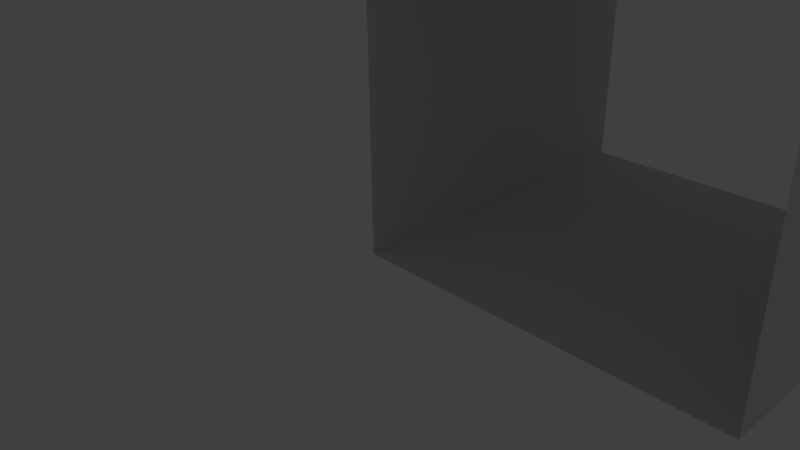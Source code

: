 # Source: tunnel-segment.blend  (saved by Blender 2.76.0; exported with 4.5.12 LTS)
import bpy
from mathutils import Matrix  # noqa: F401  (used for matrix-valued properties, if any)

bpy.ops.wm.read_factory_settings(use_empty=True)
scene = bpy.context.scene
scene.name = 'Scene'

# ---- collections
col_collection_1 = bpy.data.collections.new('Collection 1'); scene.collection.children.link(col_collection_1)

# ---- materials (node trees are filled in below, after node groups)
mat_test_level_walls = bpy.data.materials.new('test-level-walls')
mat_test_level_walls.alpha_threshold = 0.0
mat_test_level_walls.use_transparent_shadow = False
mat_test_level_walls.roughness = 0.5
mat_test_level_walls.line_color = (0.0, 0.0, 0.0, 1.0)

# ---- material node trees

# ---- world
world_world = bpy.data.worlds.new('World'); scene.world = world_world
world_world.color = (0.05088, 0.05088, 0.05088)
world_world.use_sun_shadow = False
world_world.sun_shadow_jitter_overblur = 0.0
world_world.cycles.sampling_method = 'MANUAL'
world_world.cycles.sample_map_resolution = 256

# ---- cameras
cam_camera = bpy.data.cameras.new('Camera')
cam_camera.clip_end = 100.0
cam_camera.lens = 35.0
cam_camera.sensor_width = 32.0
cam_camera.sensor_height = 18.0
cam_camera.ortho_scale = 7.314
cam_camera.dof.focus_distance = 0.0
cam_camera.dof.aperture_fstop = 128.0

# ---- lights
light_lamp = bpy.data.lights.new('Lamp', 'POINT')
light_lamp.transmission_factor = 0.0
light_lamp.cutoff_distance = 30.0
light_lamp.energy = 100.0
light_lamp.shadow_buffer_clip_start = 1.001
light_lamp.shadow_soft_size = 0.1
light_lamp.shadow_maximum_resolution = 0.006
light_lamp.use_absolute_resolution = True
light_lamp.cycles.use_multiple_importance_sampling = False

# ---- meshes
me_cube_002 = bpy.data.meshes.new('Cube.002')
me_cube_002.from_pydata([(1.0, 1.0, -1.0), (1.0, -1.0, -1.0), (-1.0, -1.0, -1.0), (-1.0, 1.0, -1.0), (1.0, 1.0, 1.0), (1.0, -1.0, 1.0), (-1.0, -1.0, 1.0), (-1.0, 1.0, 1.0)], [], [(0, 3, 2, 1), (4, 5, 6, 7), (0, 1, 5, 4), (2, 3, 7, 6)])
_uv = me_cube_002.uv_layers.new(name='UVMap')
_uv.uv.foreach_set('vector', [0.0, 0.0, 1.0, 0.0, 1.0, 1.0, 0.0, 1.0, 0.0, 0.0, 1.0, 0.0, 1.0, 1.0, 0.0, 1.0, 0.0, 0.0, 1.0, 0.0, 1.0, 1.0, 0.0, 1.0, 0.0, 0.0, 1.0, 0.0, 1.0, 1.0, 0.0, 1.0])
me_cube_002.materials.append(mat_test_level_walls)
me_cube_002.use_remesh_preserve_volume = False
me_cube_002.use_remesh_preserve_attributes = False
me_cube_002.use_mirror_vertex_groups = False
me_cube_002.update()

# ---- objects
ob_cube_000 = bpy.data.objects.new('Cube.000', me_cube_002)
ob_lamp = bpy.data.objects.new('Lamp', light_lamp)
ob_camera = bpy.data.objects.new('Camera', cam_camera)

# ---- transforms, parenting, visibility, modifiers, constraints
ob_cube_000.location = (2.5, 2.5, 2.0)
ob_cube_000.scale = (2.5, 2.5, 2.0)
ob_cube_000.lock_rotations_4d = False
ob_cube_000.empty_display_type = 'ARROWS'
ob_cube_000.lineart.crease_threshold = 0.0
ob_lamp.location = (4.076, 1.005, 5.904)
ob_lamp.rotation_euler = (0.6503, 0.05522, 1.866)
ob_lamp.lock_rotations_4d = False
ob_lamp.empty_display_type = 'ARROWS'
ob_lamp.color = (0.0, 0.0, 0.0, 0.0)
ob_lamp.lineart.crease_threshold = 0.0
ob_camera.location = (7.481, -6.508, 5.344)
ob_camera.rotation_euler = (1.109, 0.01082, 0.8149)
ob_camera.lock_rotations_4d = False
ob_camera.empty_display_type = 'ARROWS'
ob_camera.color = (0.0, 0.0, 0.0, 0.0)
ob_camera.display_type = 'WIRE'
ob_camera.lineart.crease_threshold = 0.0

# ---- collection membership
col_collection_1.objects.link(ob_cube_000)
col_collection_1.objects.link(ob_lamp)
col_collection_1.objects.link(ob_camera)

# ---- scene / render settings (as saved in the file)
scene.camera = ob_camera
scene.frame_start = 1; scene.frame_end = 250; scene.frame_set(1)
scene.render.engine = 'BLENDER_EEVEE_NEXT'
scene.render.resolution_percentage = 50
scene.render.dither_intensity = 0.0
scene.cycles.use_denoising = False
scene.cycles.samples = 10
scene.cycles.sampling_pattern = 'TABULATED_SOBOL'
scene.cycles.light_sampling_threshold = 0.0
scene.cycles.use_adaptive_sampling = False
scene.cycles.use_light_tree = False
scene.cycles.blur_glossy = 0.0
scene.cycles.pixel_filter_type = 'GAUSSIAN'
scene.cycles.sample_clamp_indirect = 0.0
scene.view_settings.view_transform = 'Standard'
bpy.context.view_layer.update()
